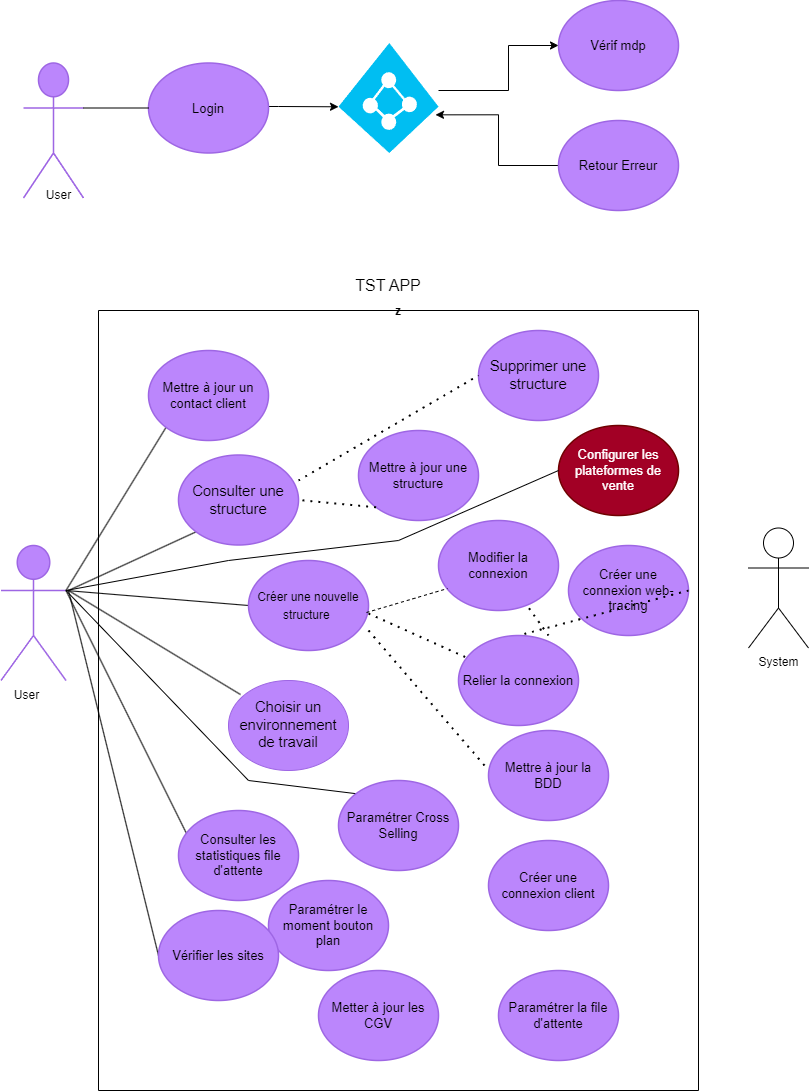

The diagram above was exported from draw.io. Its source (the exported page's mxGraphModel, read from the mxfile embedded in the PNG):
<mxGraphModel dx="1113" dy="869" grid="1" gridSize="10" guides="1" tooltips="1" connect="1" arrows="1" fold="1" page="1" pageScale="1" pageWidth="827" pageHeight="1169" math="0" shadow="0">
  <root>
    <mxCell id="0" />
    <mxCell id="1" parent="0" />
    <mxCell id="ALEbJHu44TWx2CYmj4og-1" value="Support" style="html=1;overflow=block;blockSpacing=1;shape=umlActor;labelPosition=center;verticalLabelPosition=bottom;verticalAlign=top;whiteSpace=nowrap;fontSize=20;fontColor=#ffffff;align=center;spacing=0;strokeColor=#9e66e4;strokeOpacity=100;rounded=1;absoluteArcSize=1;arcSize=9;fillColor=#BB86FC;strokeWidth=1.5;lucidId=rbW.tjDQ~vNc;" parent="1" vertex="1">
      <mxGeometry x="25" y="102.5" width="60" height="135" as="geometry" />
    </mxCell>
    <mxCell id="zUUmPH8EYZXzUvjQE_-N-26" style="edgeStyle=orthogonalEdgeStyle;rounded=0;orthogonalLoop=1;jettySize=auto;html=1;entryX=0;entryY=0.58;entryDx=0;entryDy=0;entryPerimeter=0;" parent="1" source="ALEbJHu44TWx2CYmj4og-2" target="wA0Ug5fI1OKtLd3c9_nP-1" edge="1">
      <mxGeometry relative="1" as="geometry">
        <mxPoint x="380" y="147.5" as="targetPoint" />
        <Array as="points">
          <mxPoint x="280" y="146" />
          <mxPoint x="280" y="146" />
        </Array>
      </mxGeometry>
    </mxCell>
    <mxCell id="ALEbJHu44TWx2CYmj4og-2" value="Login" style="html=1;overflow=block;blockSpacing=1;whiteSpace=wrap;ellipse;fontSize=13;spacing=3.8;strokeColor=#9e66e4;strokeOpacity=100;rounded=1;absoluteArcSize=1;arcSize=9;fillColor=#BB86FC;strokeWidth=1.5;lucidId=UcW.hYIpfyJT;" parent="1" vertex="1">
      <mxGeometry x="150" y="102.5" width="120" height="90" as="geometry" />
    </mxCell>
    <mxCell id="ALEbJHu44TWx2CYmj4og-3" value="Vérif mdp" style="html=1;overflow=block;blockSpacing=1;whiteSpace=wrap;ellipse;fontSize=13;spacing=3.8;strokeColor=#9e66e4;strokeOpacity=100;rounded=1;absoluteArcSize=1;arcSize=9;fillColor=#BB86FC;strokeWidth=1.5;lucidId=wdW.OKZsqu8k;" parent="1" vertex="1">
      <mxGeometry x="560" y="40" width="120" height="90" as="geometry" />
    </mxCell>
    <mxCell id="wA0Ug5fI1OKtLd3c9_nP-2" style="edgeStyle=orthogonalEdgeStyle;rounded=0;orthogonalLoop=1;jettySize=auto;html=1;entryX=0.97;entryY=0.653;entryDx=0;entryDy=0;entryPerimeter=0;" parent="1" source="ALEbJHu44TWx2CYmj4og-4" target="wA0Ug5fI1OKtLd3c9_nP-1" edge="1">
      <mxGeometry relative="1" as="geometry" />
    </mxCell>
    <mxCell id="ALEbJHu44TWx2CYmj4og-4" value="Retour Erreur " style="html=1;overflow=block;blockSpacing=1;whiteSpace=wrap;ellipse;fontSize=13;spacing=3.8;strokeColor=#9e66e4;strokeOpacity=100;rounded=1;absoluteArcSize=1;arcSize=9;fillColor=#BB86FC;strokeWidth=1.5;lucidId=JdW.EOtOrzyf;" parent="1" vertex="1">
      <mxGeometry x="560" y="160" width="120" height="90" as="geometry" />
    </mxCell>
    <mxCell id="ALEbJHu44TWx2CYmj4og-5" value="Admin" style="html=1;overflow=block;blockSpacing=1;shape=umlActor;labelPosition=center;verticalLabelPosition=bottom;verticalAlign=top;whiteSpace=nowrap;fontSize=20;fontColor=#ffffff;align=center;spacing=0;strokeColor=#9e66e4;strokeOpacity=100;rounded=1;absoluteArcSize=1;arcSize=9;fillColor=#BB86FC;strokeWidth=1.5;lucidId=QjW.fD2ao0lt;" parent="1" vertex="1">
      <mxGeometry x="2.5" y="585" width="65" height="135" as="geometry" />
    </mxCell>
    <mxCell id="Nl9jXnInObv0xK4P0NFq-1" value="User" style="text;html=1;align=center;verticalAlign=middle;resizable=0;points=[];autosize=1;strokeColor=none;fillColor=none;" parent="1" vertex="1">
      <mxGeometry x="35" y="220" width="50" height="30" as="geometry" />
    </mxCell>
    <mxCell id="Nl9jXnInObv0xK4P0NFq-10" value="" style="endArrow=none;dashed=1;html=1;dashPattern=1 3;strokeWidth=2;rounded=0;entryX=-0.033;entryY=0.389;entryDx=0;entryDy=0;entryPerimeter=0;" parent="1" target="ALEbJHu44TWx2CYmj4og-17" edge="1">
      <mxGeometry width="50" height="50" relative="1" as="geometry">
        <mxPoint x="370" y="670" as="sourcePoint" />
        <mxPoint x="440" y="610" as="targetPoint" />
      </mxGeometry>
    </mxCell>
    <mxCell id="zUUmPH8EYZXzUvjQE_-N-6" value="" style="endArrow=none;html=1;rounded=0;exitX=1;exitY=0.3333333333333333;exitDx=0;exitDy=0;exitPerimeter=0;entryX=0;entryY=0.5;entryDx=0;entryDy=0;" parent="1" source="ALEbJHu44TWx2CYmj4og-1" target="ALEbJHu44TWx2CYmj4og-2" edge="1">
      <mxGeometry width="50" height="50" relative="1" as="geometry">
        <mxPoint x="95" y="185" as="sourcePoint" />
        <mxPoint x="145" y="135" as="targetPoint" />
      </mxGeometry>
    </mxCell>
    <mxCell id="zUUmPH8EYZXzUvjQE_-N-10" value="" style="endArrow=none;html=1;rounded=0;exitX=1;exitY=0.3333333333333333;exitDx=0;exitDy=0;exitPerimeter=0;entryX=0;entryY=1;entryDx=0;entryDy=0;" parent="1" source="ALEbJHu44TWx2CYmj4og-5" target="ALEbJHu44TWx2CYmj4og-14" edge="1">
      <mxGeometry width="50" height="50" relative="1" as="geometry">
        <mxPoint x="87.5" y="610" as="sourcePoint" />
        <mxPoint x="282" y="429" as="targetPoint" />
      </mxGeometry>
    </mxCell>
    <mxCell id="zUUmPH8EYZXzUvjQE_-N-11" value="" style="endArrow=none;html=1;rounded=0;entryX=0;entryY=1;entryDx=0;entryDy=0;" parent="1" target="ALEbJHu44TWx2CYmj4og-12" edge="1">
      <mxGeometry width="50" height="50" relative="1" as="geometry">
        <mxPoint x="70" y="630" as="sourcePoint" />
        <mxPoint x="260" y="566.6" as="targetPoint" />
      </mxGeometry>
    </mxCell>
    <mxCell id="zUUmPH8EYZXzUvjQE_-N-12" value="" style="endArrow=none;html=1;rounded=0;entryX=0;entryY=0.5;entryDx=0;entryDy=0;exitX=1;exitY=0.3333333333333333;exitDx=0;exitDy=0;exitPerimeter=0;" parent="1" source="ALEbJHu44TWx2CYmj4og-5" target="ALEbJHu44TWx2CYmj4og-9" edge="1">
      <mxGeometry width="50" height="50" relative="1" as="geometry">
        <mxPoint x="87.5" y="639.9968" as="sourcePoint" />
        <mxPoint x="242.5" y="661.92" as="targetPoint" />
      </mxGeometry>
    </mxCell>
    <mxCell id="zUUmPH8EYZXzUvjQE_-N-13" value="" style="endArrow=none;html=1;rounded=0;entryX=0.075;entryY=0.278;entryDx=0;entryDy=0;entryPerimeter=0;exitX=1;exitY=0.3333333333333333;exitDx=0;exitDy=0;exitPerimeter=0;" parent="1" source="ALEbJHu44TWx2CYmj4og-5" target="ALEbJHu44TWx2CYmj4og-20" edge="1">
      <mxGeometry width="50" height="50" relative="1" as="geometry">
        <mxPoint x="80" y="670" as="sourcePoint" />
        <mxPoint x="230" y="906.32" as="targetPoint" />
      </mxGeometry>
    </mxCell>
    <mxCell id="zUUmPH8EYZXzUvjQE_-N-14" value="" style="endArrow=none;html=1;rounded=0;entryX=0;entryY=0.5;entryDx=0;entryDy=0;" parent="1" target="ALEbJHu44TWx2CYmj4og-19" edge="1">
      <mxGeometry width="50" height="50" relative="1" as="geometry">
        <mxPoint x="70" y="630" as="sourcePoint" />
        <mxPoint x="190" y="700" as="targetPoint" />
      </mxGeometry>
    </mxCell>
    <mxCell id="zUUmPH8EYZXzUvjQE_-N-28" style="edgeStyle=orthogonalEdgeStyle;rounded=0;orthogonalLoop=1;jettySize=auto;html=1;" parent="1" source="wA0Ug5fI1OKtLd3c9_nP-1" target="ALEbJHu44TWx2CYmj4og-3" edge="1">
      <mxGeometry relative="1" as="geometry">
        <Array as="points">
          <mxPoint x="510" y="130" />
          <mxPoint x="510" y="85" />
        </Array>
        <mxPoint x="460" y="130" as="sourcePoint" />
      </mxGeometry>
    </mxCell>
    <mxCell id="ChPWPNGkoyCQCE0RtRcW-1" value="" style="endArrow=none;html=1;rounded=0;entryX=0.1;entryY=0.156;entryDx=0;entryDy=0;entryPerimeter=0;" parent="1" target="ALEbJHu44TWx2CYmj4og-13" edge="1">
      <mxGeometry width="50" height="50" relative="1" as="geometry">
        <mxPoint x="70" y="630" as="sourcePoint" />
        <mxPoint x="200" y="670" as="targetPoint" />
      </mxGeometry>
    </mxCell>
    <mxCell id="ChPWPNGkoyCQCE0RtRcW-4" value="" style="endArrow=none;html=1;rounded=0;entryX=0;entryY=0;entryDx=0;entryDy=0;exitX=1;exitY=0.3333333333333333;exitDx=0;exitDy=0;exitPerimeter=0;" parent="1" source="ALEbJHu44TWx2CYmj4og-5" target="ALEbJHu44TWx2CYmj4og-22" edge="1">
      <mxGeometry width="50" height="50" relative="1" as="geometry">
        <mxPoint x="80" y="650" as="sourcePoint" />
        <mxPoint x="439" y="930" as="targetPoint" />
        <Array as="points">
          <mxPoint x="250" y="820" />
        </Array>
      </mxGeometry>
    </mxCell>
    <mxCell id="ChPWPNGkoyCQCE0RtRcW-6" value="User" style="text;html=1;align=center;verticalAlign=middle;resizable=0;points=[];autosize=1;strokeColor=none;fillColor=none;" parent="1" vertex="1">
      <mxGeometry x="2.5" y="720" width="50" height="30" as="geometry" />
    </mxCell>
    <mxCell id="wA0Ug5fI1OKtLd3c9_nP-1" value="" style="verticalLabelPosition=bottom;html=1;verticalAlign=top;align=center;strokeColor=none;fillColor=#00BEF2;shape=mxgraph.azure.azure_active_directory;" parent="1" vertex="1">
      <mxGeometry x="340" y="82.5" width="100" height="110" as="geometry" />
    </mxCell>
    <mxCell id="j69v999mrytQlptmuab--1" value="z" style="swimlane;startSize=0;" parent="1" vertex="1">
      <mxGeometry x="100" y="350" width="600" height="780" as="geometry">
        <mxRectangle x="100" y="360" width="50" height="30" as="alternateBounds" />
      </mxGeometry>
    </mxCell>
    <mxCell id="ALEbJHu44TWx2CYmj4og-12" value="Consulter une structure " style="html=1;overflow=block;blockSpacing=1;whiteSpace=wrap;ellipse;fontSize=14.7;fontColor=default;spacing=3.8;strokeColor=#9e66e4;strokeOpacity=100;rounded=1;absoluteArcSize=1;arcSize=9;fillColor=#BB86FC;strokeWidth=1.5;lucidId=BuW.1AfRD1sQ;" parent="j69v999mrytQlptmuab--1" vertex="1">
      <mxGeometry x="80" y="144.5" width="120" height="90" as="geometry" />
    </mxCell>
    <mxCell id="ALEbJHu44TWx2CYmj4og-9" value="&lt;font style=&quot;font-size: 12px;&quot;&gt;Créer une nouvelle structure&amp;nbsp;&lt;/font&gt;" style="html=1;overflow=block;blockSpacing=1;whiteSpace=wrap;ellipse;fontSize=14.7;fontColor=default;spacing=3.8;strokeColor=#9e66e4;strokeOpacity=100;rounded=1;absoluteArcSize=1;arcSize=9;fillColor=#BB86FC;strokeWidth=1.5;lucidId=ipW.0tQQhH7-;" parent="j69v999mrytQlptmuab--1" vertex="1">
      <mxGeometry x="150" y="250" width="120" height="90" as="geometry" />
    </mxCell>
    <mxCell id="ALEbJHu44TWx2CYmj4og-21" value="Paramétrer le moment bouton plan" style="html=1;overflow=block;blockSpacing=1;whiteSpace=wrap;ellipse;fontSize=13;spacing=3.8;strokeColor=#9e66e4;strokeOpacity=100;rounded=1;absoluteArcSize=1;arcSize=9;fillColor=#BB86FC;strokeWidth=1.5;lucidId=XxW.zuGC530X;" parent="j69v999mrytQlptmuab--1" vertex="1">
      <mxGeometry x="170" y="570" width="120" height="90" as="geometry" />
    </mxCell>
    <mxCell id="ALEbJHu44TWx2CYmj4og-23" value="Metter à jour les CGV" style="html=1;overflow=block;blockSpacing=1;whiteSpace=wrap;ellipse;fontSize=13;spacing=3.8;strokeColor=#9e66e4;strokeOpacity=100;rounded=1;absoluteArcSize=1;arcSize=9;fillColor=#BB86FC;strokeWidth=1.5;lucidId=MyW.x.cjmApd;" parent="j69v999mrytQlptmuab--1" vertex="1">
      <mxGeometry x="220" y="660" width="120" height="90" as="geometry" />
    </mxCell>
    <mxCell id="Nl9jXnInObv0xK4P0NFq-13" value="" style="endArrow=none;dashed=1;html=1;dashPattern=1 3;strokeWidth=2;rounded=0;exitX=1;exitY=0.589;exitDx=0;exitDy=0;exitPerimeter=0;" parent="j69v999mrytQlptmuab--1" source="ALEbJHu44TWx2CYmj4og-9" target="ALEbJHu44TWx2CYmj4og-16" edge="1">
      <mxGeometry width="50" height="50" relative="1" as="geometry">
        <mxPoint x="250" y="350" as="sourcePoint" />
        <mxPoint x="320" y="290" as="targetPoint" />
      </mxGeometry>
    </mxCell>
    <mxCell id="rmZ8Pln7mLgHPjTudk-a-1" value="Configurer les plateformes de vente" style="html=1;overflow=block;blockSpacing=1;whiteSpace=wrap;ellipse;fontSize=13;spacing=3.8;strokeColor=#6F0000;strokeOpacity=100;rounded=1;absoluteArcSize=1;arcSize=9;fillColor=#a20025;strokeWidth=1.5;lucidId=CuW.y2Hb5Can;fontColor=#ffffff;" parent="j69v999mrytQlptmuab--1" vertex="1">
      <mxGeometry x="460" y="115" width="120" height="90" as="geometry" />
    </mxCell>
    <mxCell id="ALEbJHu44TWx2CYmj4og-17" value="Mettre à jour la BDD" style="html=1;overflow=block;blockSpacing=1;whiteSpace=wrap;ellipse;fontSize=13;spacing=3.8;strokeColor=#9e66e4;strokeOpacity=100;rounded=1;absoluteArcSize=1;arcSize=9;fillColor=#BB86FC;strokeWidth=1.5;lucidId=OwW.KSYpUnPk;" parent="j69v999mrytQlptmuab--1" vertex="1">
      <mxGeometry x="390" y="420" width="120" height="90" as="geometry" />
    </mxCell>
    <mxCell id="69Bn3VL2WvRnspjW9JLE-1" value="Créer une connexion client" style="html=1;overflow=block;blockSpacing=1;whiteSpace=wrap;ellipse;fontSize=13;spacing=3.8;strokeColor=#9e66e4;strokeOpacity=100;rounded=1;absoluteArcSize=1;arcSize=9;fillColor=#BB86FC;strokeWidth=1.5;lucidId=CuW.y2Hb5Can;" parent="j69v999mrytQlptmuab--1" vertex="1">
      <mxGeometry x="390" y="530" width="120" height="90" as="geometry" />
    </mxCell>
    <mxCell id="rmZ8Pln7mLgHPjTudk-a-2" value="Paramétrer la file d'attente" style="html=1;overflow=block;blockSpacing=1;whiteSpace=wrap;ellipse;fontSize=13;spacing=3.8;strokeColor=#9e66e4;strokeOpacity=100;rounded=1;absoluteArcSize=1;arcSize=9;fillColor=#BB86FC;strokeWidth=1.5;lucidId=CuW.y2Hb5Can;" parent="j69v999mrytQlptmuab--1" vertex="1">
      <mxGeometry x="400" y="660" width="120" height="90" as="geometry" />
    </mxCell>
    <mxCell id="ALEbJHu44TWx2CYmj4og-15" value="Modifier la connexion " style="html=1;overflow=block;blockSpacing=1;whiteSpace=wrap;ellipse;fontSize=13;spacing=3.8;strokeColor=#9e66e4;strokeOpacity=100;rounded=1;absoluteArcSize=1;arcSize=9;fillColor=#BB86FC;strokeWidth=1.5;lucidId=9vW.Lzl3BwdZ;" parent="j69v999mrytQlptmuab--1" vertex="1">
      <mxGeometry x="340" y="210" width="120" height="90" as="geometry" />
    </mxCell>
    <mxCell id="Nl9jXnInObv0xK4P0NFq-12" value="" style="endArrow=none;dashed=1;html=1;rounded=0;entryX=0.075;entryY=0.756;entryDx=0;entryDy=0;entryPerimeter=0;exitX=0.983;exitY=0.578;exitDx=0;exitDy=0;exitPerimeter=0;" parent="j69v999mrytQlptmuab--1" source="ALEbJHu44TWx2CYmj4og-9" target="ALEbJHu44TWx2CYmj4og-15" edge="1">
      <mxGeometry width="50" height="50" relative="1" as="geometry">
        <mxPoint x="260" y="360" as="sourcePoint" />
        <mxPoint x="310" y="310" as="targetPoint" />
      </mxGeometry>
    </mxCell>
    <mxCell id="69Bn3VL2WvRnspjW9JLE-3" value="" style="endArrow=none;dashed=1;html=1;dashPattern=1 3;strokeWidth=2;rounded=0;fontSize=12;startSize=8;endSize=8;curved=1;exitX=0.75;exitY=0;exitDx=0;exitDy=0;exitPerimeter=0;" parent="j69v999mrytQlptmuab--1" source="ALEbJHu44TWx2CYmj4og-16" target="ALEbJHu44TWx2CYmj4og-15" edge="1">
      <mxGeometry width="50" height="50" relative="1" as="geometry">
        <mxPoint x="505" y="560" as="sourcePoint" />
        <mxPoint x="555" y="510" as="targetPoint" />
        <Array as="points" />
      </mxGeometry>
    </mxCell>
    <mxCell id="bTweDyL_Z0bhjQxQw-Hf-5" value="Créer une connexion web-tracing" style="html=1;overflow=block;blockSpacing=1;whiteSpace=wrap;ellipse;fontSize=13;spacing=3.8;strokeColor=#9e66e4;strokeOpacity=100;rounded=1;absoluteArcSize=1;arcSize=9;fillColor=#BB86FC;strokeWidth=1.5;lucidId=nwW.XJ9h78ZG;" parent="j69v999mrytQlptmuab--1" vertex="1">
      <mxGeometry x="470" y="235" width="120" height="90" as="geometry" />
    </mxCell>
    <mxCell id="bTweDyL_Z0bhjQxQw-Hf-6" value="" style="endArrow=none;dashed=1;html=1;dashPattern=1 3;strokeWidth=2;rounded=0;fontSize=12;startSize=8;endSize=8;curved=1;entryX=0.5;entryY=0;entryDx=0;entryDy=0;exitX=1;exitY=0.5;exitDx=0;exitDy=0;" parent="j69v999mrytQlptmuab--1" source="bTweDyL_Z0bhjQxQw-Hf-5" target="ALEbJHu44TWx2CYmj4og-16" edge="1">
      <mxGeometry width="50" height="50" relative="1" as="geometry">
        <mxPoint x="140" y="290" as="sourcePoint" />
        <mxPoint x="190" y="240" as="targetPoint" />
      </mxGeometry>
    </mxCell>
    <mxCell id="ALEbJHu44TWx2CYmj4og-11" value="Supprimer une structure" style="html=1;overflow=block;blockSpacing=1;whiteSpace=wrap;ellipse;fontSize=14.7;fontColor=default;spacing=3.8;strokeColor=#9e66e4;strokeOpacity=100;rounded=1;absoluteArcSize=1;arcSize=9;fillColor=#BB86FC;strokeWidth=1.5;lucidId=AuW.YZ1PRP7z;" parent="j69v999mrytQlptmuab--1" vertex="1">
      <mxGeometry x="380" y="20" width="120" height="90" as="geometry" />
    </mxCell>
    <mxCell id="ALEbJHu44TWx2CYmj4og-14" value="Mettre à jour un contact client" style="html=1;overflow=block;blockSpacing=1;whiteSpace=wrap;ellipse;fontSize=13;spacing=3.8;strokeColor=#9e66e4;strokeOpacity=100;rounded=1;absoluteArcSize=1;arcSize=9;fillColor=#BB86FC;strokeWidth=1.5;lucidId=CuW.y2Hb5Can;" parent="j69v999mrytQlptmuab--1" vertex="1">
      <mxGeometry x="50" y="40" width="120" height="90" as="geometry" />
    </mxCell>
    <mxCell id="ALEbJHu44TWx2CYmj4og-28" value="Mettre à jour une structure" style="html=1;overflow=block;blockSpacing=1;whiteSpace=wrap;ellipse;fontSize=13;spacing=3.8;strokeColor=#9e66e4;strokeOpacity=100;rounded=1;absoluteArcSize=1;arcSize=9;fillColor=#BB86FC;strokeWidth=1.5;lucidId=eDW..aGgFn7M;" parent="j69v999mrytQlptmuab--1" vertex="1">
      <mxGeometry x="260" y="120" width="120" height="90" as="geometry" />
    </mxCell>
    <mxCell id="zUUmPH8EYZXzUvjQE_-N-16" value="" style="endArrow=none;dashed=1;html=1;dashPattern=1 3;strokeWidth=2;rounded=0;entryX=1;entryY=0.5;entryDx=0;entryDy=0;exitX=0;exitY=1;exitDx=0;exitDy=0;" parent="j69v999mrytQlptmuab--1" source="ALEbJHu44TWx2CYmj4og-28" target="ALEbJHu44TWx2CYmj4og-12" edge="1">
      <mxGeometry width="50" height="50" relative="1" as="geometry">
        <mxPoint x="300" y="210" as="sourcePoint" />
        <mxPoint x="310" y="410" as="targetPoint" />
      </mxGeometry>
    </mxCell>
    <mxCell id="zr6AjlIcBDap695r9MrM-3" value="" style="endArrow=none;dashed=1;html=1;dashPattern=1 3;strokeWidth=2;rounded=0;fontSize=12;startSize=8;endSize=8;curved=1;entryX=0;entryY=0.5;entryDx=0;entryDy=0;" parent="j69v999mrytQlptmuab--1" target="ALEbJHu44TWx2CYmj4og-11" edge="1">
      <mxGeometry width="50" height="50" relative="1" as="geometry">
        <mxPoint x="200" y="170" as="sourcePoint" />
        <mxPoint x="230" y="80" as="targetPoint" />
      </mxGeometry>
    </mxCell>
    <mxCell id="ALEbJHu44TWx2CYmj4og-22" value="Paramétrer Cross Selling" style="html=1;overflow=block;blockSpacing=1;whiteSpace=wrap;ellipse;fontSize=13;spacing=3.8;strokeColor=#9e66e4;strokeOpacity=100;rounded=1;absoluteArcSize=1;arcSize=9;fillColor=#BB86FC;strokeWidth=1.5;lucidId=oyW.HYTAOuDl;" parent="j69v999mrytQlptmuab--1" vertex="1">
      <mxGeometry x="240" y="470" width="120" height="90" as="geometry" />
    </mxCell>
    <mxCell id="ALEbJHu44TWx2CYmj4og-19" value="Vérifier les sites " style="html=1;overflow=block;blockSpacing=1;whiteSpace=wrap;ellipse;fontSize=13;spacing=3.8;strokeColor=#9e66e4;strokeOpacity=100;rounded=1;absoluteArcSize=1;arcSize=9;fillColor=#BB86FC;strokeWidth=1.5;lucidId=QwW.1L2ExUs4;" parent="j69v999mrytQlptmuab--1" vertex="1">
      <mxGeometry x="60" y="600" width="120" height="90" as="geometry" />
    </mxCell>
    <mxCell id="ALEbJHu44TWx2CYmj4og-20" value="Consulter les statistiques file d'attente" style="html=1;overflow=block;blockSpacing=1;whiteSpace=wrap;ellipse;fontSize=13;spacing=3.8;strokeColor=#9e66e4;strokeOpacity=100;rounded=1;absoluteArcSize=1;arcSize=9;fillColor=#BB86FC;strokeWidth=1.5;lucidId=AxW.W47D3MM0;" parent="j69v999mrytQlptmuab--1" vertex="1">
      <mxGeometry x="80" y="500" width="120" height="90" as="geometry" />
    </mxCell>
    <mxCell id="ALEbJHu44TWx2CYmj4og-13" value="Choisir un environnement de travail" style="html=1;overflow=block;blockSpacing=1;whiteSpace=wrap;ellipse;fontSize=14.7;fontColor=default;spacing=3.8;strokeColor=#9e66e4;strokeOpacity=100;rounded=1;absoluteArcSize=1;arcSize=9;fillColor=#BB86FC;strokeWidth=1;lucidId=BuW.GnYY5HZO;" parent="j69v999mrytQlptmuab--1" vertex="1">
      <mxGeometry x="130" y="370" width="120" height="90" as="geometry" />
    </mxCell>
    <mxCell id="ALEbJHu44TWx2CYmj4og-16" value="Relier la connexion" style="html=1;overflow=block;blockSpacing=1;whiteSpace=wrap;ellipse;fontSize=13;spacing=3.8;strokeColor=#9e66e4;strokeOpacity=100;rounded=1;absoluteArcSize=1;arcSize=9;fillColor=#BB86FC;strokeWidth=1.5;lucidId=nwW.XJ9h78ZG;" parent="j69v999mrytQlptmuab--1" vertex="1">
      <mxGeometry x="360" y="325" width="120" height="90" as="geometry" />
    </mxCell>
    <mxCell id="j69v999mrytQlptmuab--2" value="System" style="shape=umlActor;verticalLabelPosition=bottom;verticalAlign=top;html=1;outlineConnect=0;" parent="1" vertex="1">
      <mxGeometry x="750" y="567.5" width="60" height="120" as="geometry" />
    </mxCell>
    <mxCell id="zr6AjlIcBDap695r9MrM-1" value="" style="endArrow=none;html=1;rounded=0;entryX=0;entryY=0.5;entryDx=0;entryDy=0;exitX=1;exitY=0.3333333333333333;exitDx=0;exitDy=0;exitPerimeter=0;" parent="1" source="ALEbJHu44TWx2CYmj4og-5" target="rmZ8Pln7mLgHPjTudk-a-1" edge="1">
      <mxGeometry width="50" height="50" relative="1" as="geometry">
        <mxPoint x="37.5" y="605" as="sourcePoint" />
        <mxPoint x="570" y="430" as="targetPoint" />
        <Array as="points">
          <mxPoint x="230" y="600" />
          <mxPoint x="400" y="580" />
        </Array>
      </mxGeometry>
    </mxCell>
    <mxCell id="tiYj99Ou98AyhGiicKv_-1" value="TST APP" style="text;html=1;strokeColor=none;fillColor=none;align=center;verticalAlign=middle;whiteSpace=wrap;rounded=0;fontSize=16;" parent="1" vertex="1">
      <mxGeometry x="340" y="310" width="100" height="30" as="geometry" />
    </mxCell>
  </root>
</mxGraphModel>